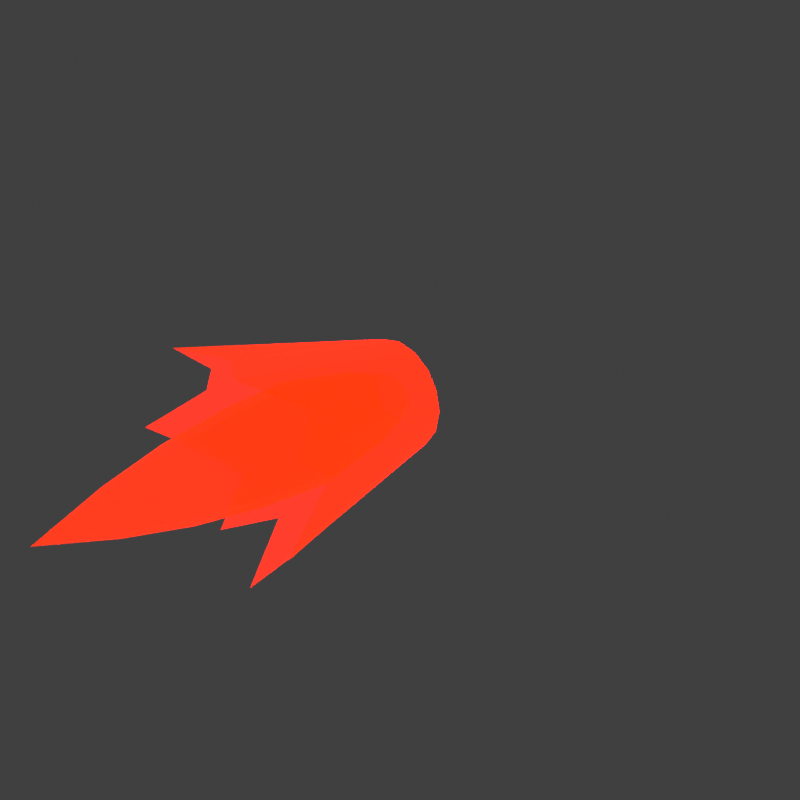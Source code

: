 # Source: thrust.blend  (saved by Blender 2.93.21; exported with 4.5.12 LTS)
import bpy
from mathutils import Matrix  # noqa: F401  (used for matrix-valued properties, if any)

bpy.ops.wm.read_factory_settings(use_empty=True)
scene = bpy.context.scene
scene.name = 'Scene'

# ---- collections
col_collection = bpy.data.collections.new('Collection'); scene.collection.children.link(col_collection)

# ---- images (referenced by path relative to the original .blend; pixels are not part of the script)
import os
ASSET_DIR = os.environ.get("B2B_ASSET_DIR", "")  # directory of the original .blend (textures are referenced by path, not embedded)
HERE = os.path.dirname(os.path.abspath(__file__))  # packed textures are extracted next to this script under _unpacked/

def load_image(name, relpath, width, height, colorspace="sRGB"):
    """Load a texture the original file referenced (path relative to the .blend, or extracted next to this script)."""
    p = next((c for c in (os.path.join(HERE, relpath), os.path.join(ASSET_DIR, relpath)) if relpath and os.path.exists(c)), "")
    if p:
        img = bpy.data.images.load(p, check_existing=True)
        img.name = name
    else:  # same state as the original file: an image datablock whose file is absent (Cycles renders it pink)
        img = bpy.data.images.new(name, width, height)
        img.source = "FILE"
        img.filepath = "//" + (relpath or name)
    img.colorspace_settings.name = colorspace
    return img
img_untitled = load_image('Untitled', 'thrust.png', 1024, 1024, 'sRGB')

# ---- materials (node trees are filled in below, after node groups)
mat_material = bpy.data.materials.new('Material')
mat_material.alpha_threshold = 0.0
mat_material.line_color = (0.0, 0.0, 0.0, 1.0)
mat_material_002 = bpy.data.materials.new('Material.002')
mat_material_002.alpha_threshold = 0.0
mat_material_002.line_color = (0.0, 0.0, 0.0, 1.0)

# ---- material node trees
mat_material.use_nodes = True; mat_material.node_tree.nodes.clear()
_N = mat_material.node_tree.nodes; _L = mat_material.node_tree.links
n0 = _N.new('ShaderNodeOutputMaterial'); n0.name = 'Material Output'; n0.location = (300, 300)
n1 = _N.new('ShaderNodeBsdfPrincipled'); n1.name = 'Principled BSDF'; n1.location = (10, 300)
n1.distribution = 'GGX'
n1.subsurface_method = 'BURLEY'
n1.inputs[0].default_value = (1.0, 0.08068, 0.0, 1.0)
n1.inputs[2].default_value = 0.4
n1.inputs[3].default_value = 1.45
n1.inputs[4].default_value = 0.5
n1.inputs[27].default_value = (1.0, 0.08022, 0.0, 1.0)
n1.inputs[28].default_value = 0.5
n2 = _N.new('ShaderNodeUVMap'); n2.name = 'UV Map'; n2.location = (293, 104)
n3 = _N.new('ShaderNodeTexImage'); n3.name = 'Image Texture'; n3.location = (533, 268)
n3.image = img_untitled
_L.new(n1.outputs[0], n0.inputs[0])
_L.new(n2.outputs[0], n3.inputs[0])
n0.is_active_output = True
mat_material_002.use_nodes = True; mat_material_002.node_tree.nodes.clear()
_N = mat_material_002.node_tree.nodes; _L = mat_material_002.node_tree.links
n0 = _N.new('ShaderNodeOutputMaterial'); n0.name = 'Material Output'; n0.location = (300, 300)
n1 = _N.new('ShaderNodeBsdfPrincipled'); n1.name = 'Principled BSDF'; n1.location = (10, 300)
n1.distribution = 'GGX'
n1.subsurface_method = 'BURLEY'
n1.inputs[0].default_value = (1.0, 0.55, 0.0, 1.0)
n1.inputs[2].default_value = 0.4
n1.inputs[3].default_value = 1.45
n1.inputs[4].default_value = 0.5
n1.inputs[27].default_value = (1.0, 0.552, 0.0, 1.0)
n1.inputs[28].default_value = 0.5
n2 = _N.new('ShaderNodeUVMap'); n2.name = 'UV Map'; n2.location = (293, 104)
n3 = _N.new('ShaderNodeTexImage'); n3.name = 'Image Texture'; n3.location = (533, 268)
n3.image = img_untitled
_L.new(n1.outputs[0], n0.inputs[0])
_L.new(n2.outputs[0], n3.inputs[0])
n0.is_active_output = True

# ---- world
world_world = bpy.data.worlds.new('World'); scene.world = world_world
world_world.use_nodes = True; world_world.node_tree.nodes.clear()
_N = world_world.node_tree.nodes; _L = world_world.node_tree.links
n0 = _N.new('ShaderNodeOutputWorld'); n0.name = 'World Output'; n0.location = (300, 300)
n1 = _N.new('ShaderNodeBackground'); n1.name = 'Background'; n1.location = (10, 300)
n1.inputs[0].default_value = (0.05088, 0.05088, 0.05088, 1.0)
_L.new(n1.outputs[0], n0.inputs[0])
n0.is_active_output = True
world_world.color = (0.05088, 0.05088, 0.05088)
world_world.use_sun_shadow = False
world_world.sun_shadow_jitter_overblur = 0.0

# ---- cameras
cam_camera = bpy.data.cameras.new('Camera')
cam_camera.clip_end = 100.0
cam_camera.ortho_scale = 7.314

# ---- lights
light_light = bpy.data.lights.new('Light', 'POINT')
light_light.color = (2.0, 4.247e-07, 0.0)
light_light.transmission_factor = 0.0
light_light.energy = 1000.0
light_light.shadow_soft_size = 0.1
light_light.shadow_maximum_resolution = 0.006
light_light.use_absolute_resolution = True

# ---- meshes
me_cylinder = bpy.data.meshes.new('Cylinder')
me_cylinder.from_pydata([(1.271e-16, 3.412e-08, 0.5724), (6.661e-16, -2.0, 1.0), (0.2191, 3.412e-08, 0.5288), (0.4334, -2.265, 1.046), (0.4048, 3.412e-08, 0.4048), (0.5587, -1.58, 0.5587), (0.5288, 1.706e-08, 0.2191), (0.9239, -2.0, 0.3827), (0.5724, -2.034e-15, -2.502e-08), (0.7901, -1.58, 9.419e-08), (0.5288, -1.706e-08, -0.2191), (1.046, -2.265, -0.4334), (0.4048, -3.412e-08, -0.4048), (0.7071, -2.0, -0.7071), (0.2191, -3.412e-08, -0.5288), (0.4334, -2.265, -1.046), (-5.004e-08, -3.412e-08, -0.5724), (-6.907e-08, -1.58, -0.7901), (-0.2191, -3.412e-08, -0.5288), (-0.3827, -2.0, -0.9239), (-0.4048, -3.412e-08, -0.4048), (-0.5587, -1.58, -0.5587), (-0.5288, -1.706e-08, -0.2191), (-0.8268, -1.79, -0.3425), (-0.5724, 5.084e-16, 6.826e-09), (-1.133, -2.265, 1.35e-07), (-0.5288, 1.706e-08, 0.2191), (-0.809, -1.751, 0.3351), (-0.4048, 3.412e-08, 0.4048), (-0.6328, -1.79, 0.6328), (-0.2191, 3.412e-08, 0.5288), (-0.4391, -2.295, 1.06), (3.573e-16, -2.586, 0.3958), (2.464e-16, -1.918, 0.4889), (-2.333e-17, -0.5397, 0.3898), (0.09057, -3.268, 0.2186), (0.1515, -2.586, 0.3657), (0.1871, -1.918, 0.4516), (0.2025, -1.297, 0.4889), (0.1492, -0.5397, 0.3601), (0.08828, -0.09289, 0.2131), (0.1673, -3.268, 0.1673), (0.2799, -2.586, 0.2799), (0.3457, -1.918, 0.3457), (0.3742, -1.297, 0.3742), (0.2756, -0.5397, 0.2756), (0.1631, -0.09289, 0.1631), (0.2186, -3.268, 0.09057), (0.3657, -2.586, 0.1515), (0.4516, -1.918, 0.1871), (0.4889, -1.297, 0.2025), (0.3601, -0.5397, 0.1492), (0.2131, -0.09289, 0.08828), (0.2367, -3.268, 1.13e-07), (0.3958, -2.586, 0.0), (0.4889, -1.918, -4.833e-08), (0.5291, -1.297, -1.297e-07), (0.3898, -0.5397, -1.156e-07), (0.2307, -0.09289, -1.192e-07), (0.2186, -3.268, -0.09057), (0.3657, -2.586, -0.1515), (0.4516, -1.918, -0.1871), (0.4889, -1.297, -0.2025), (0.3601, -0.5397, -0.1492), (0.2131, -0.09289, -0.08829), (0.1673, -3.268, -0.1673), (0.2799, -2.586, -0.2799), (0.3457, -1.918, -0.3457), (0.3742, -1.297, -0.3742), (0.2756, -0.5397, -0.2756), (0.1631, -0.09289, -0.1631), (0.09057, -3.268, -0.2186), (0.1515, -2.586, -0.3657), (0.1871, -1.918, -0.4516), (0.2025, -1.297, -0.4889), (0.1492, -0.5397, -0.3601), (0.08828, -0.09289, -0.2131), (-2.533e-14, -4.011, 0.0), (-4.382e-08, -3.268, -0.2367), (-4.8e-08, -2.586, -0.3958), (-1.4e-07, -1.918, -0.4889), (-1.558e-07, -1.297, -0.5291), (-1.116e-07, -0.5397, -0.3898), (-2.798e-08, -0.09289, -0.2307), (-0.09057, -3.268, -0.2186), (-0.1515, -2.586, -0.3657), (-0.1871, -1.918, -0.4516), (-0.2025, -1.297, -0.4889), (-0.1492, -0.5397, -0.3601), (-0.08829, -0.09289, -0.2131), (-0.1673, -3.268, -0.1673), (-0.2799, -2.586, -0.2799), (-0.3457, -1.918, -0.3457), (-0.3742, -1.297, -0.3742), (-0.2756, -0.5397, -0.2756), (-0.1631, -0.09289, -0.1631), (-0.2186, -3.268, -0.09057), (-0.3657, -2.586, -0.1515), (-0.4516, -1.918, -0.1871), (-0.4889, -1.297, -0.2025), (-0.3601, -0.5397, -0.1492), (-0.2131, -0.09289, -0.08829), (-0.2367, -3.268, 1.13e-07), (-0.3958, -2.586, 1.023e-07), (-0.4889, -1.918, 1.933e-07), (-0.5291, -1.297, 1.857e-07), (-0.3898, -0.5397, 7.708e-08), (-0.2307, -0.09289, 0.0), (-0.2186, -3.268, 0.09057), (-0.3657, -2.586, 0.1515), (-0.4516, -1.918, 0.1871), (-0.4889, -1.297, 0.2025), (-0.3601, -0.5397, 0.1492), (-0.2131, -0.09289, 0.08828), (-0.1673, -3.268, 0.1673), (-0.2799, -2.586, 0.2799), (-0.3457, -1.918, 0.3457), (-0.3742, -1.297, 0.3742), (-0.2756, -0.5397, 0.2756), (-0.1631, -0.09289, 0.1631), (-0.09057, -3.268, 0.2186), (-0.1515, -2.586, 0.3657), (-0.1871, -1.918, 0.4516), (-0.2025, -1.297, 0.4889), (-0.1492, -0.5397, 0.3601), (-0.08828, -0.09289, 0.2131), (1.313e-07, -3.268, 0.2367), (3.173e-07, -1.297, 0.5291), (9.842e-08, -0.09289, 0.2307)], [], [(0, 2, 3, 1), (2, 4, 5, 3), (4, 6, 7, 5), (6, 8, 9, 7), (8, 10, 11, 9), (10, 12, 13, 11), (12, 14, 15, 13), (14, 16, 17, 15), (16, 18, 19, 17), (18, 20, 21, 19), (20, 22, 23, 21), (22, 24, 25, 23), (24, 26, 27, 25), (26, 28, 29, 27), (28, 30, 31, 29), (30, 0, 1, 31), (0, 30, 28, 26, 24, 22, 20, 18, 16, 14, 12, 10, 8, 6, 4, 2), (34, 127, 38, 39), (33, 32, 36, 37), (126, 77, 35), (128, 34, 39, 40), (127, 33, 37, 38), (32, 126, 35, 36), (35, 77, 41), (40, 39, 45, 46), (38, 37, 43, 44), (36, 35, 41, 42), (39, 38, 44, 45), (37, 36, 42, 43), (46, 45, 51, 52), (44, 43, 49, 50), (42, 41, 47, 48), (45, 44, 50, 51), (43, 42, 48, 49), (41, 77, 47), (51, 50, 56, 57), (49, 48, 54, 55), (47, 77, 53), (52, 51, 57, 58), (50, 49, 55, 56), (48, 47, 53, 54), (57, 56, 62, 63), (55, 54, 60, 61), (53, 77, 59), (58, 57, 63, 64), (56, 55, 61, 62), (54, 53, 59, 60), (64, 63, 69, 70), (62, 61, 67, 68), (60, 59, 65, 66), (63, 62, 68, 69), (61, 60, 66, 67), (59, 77, 65), (68, 67, 73, 74), (66, 65, 71, 72), (69, 68, 74, 75), (67, 66, 72, 73), (65, 77, 71), (70, 69, 75, 76), (75, 74, 81, 82), (73, 72, 79, 80), (71, 77, 78), (76, 75, 82, 83), (74, 73, 80, 81), (72, 71, 78, 79), (80, 79, 85, 86), (78, 77, 84), (83, 82, 88, 89), (81, 80, 86, 87), (79, 78, 84, 85), (82, 81, 87, 88), (89, 88, 94, 95), (87, 86, 92, 93), (85, 84, 90, 91), (88, 87, 93, 94), (86, 85, 91, 92), (84, 77, 90), (91, 90, 96, 97), (94, 93, 99, 100), (92, 91, 97, 98), (90, 77, 96), (95, 94, 100, 101), (93, 92, 98, 99), (100, 99, 105, 106), (98, 97, 103, 104), (96, 77, 102), (101, 100, 106, 107), (99, 98, 104, 105), (97, 96, 102, 103), (102, 77, 108), (107, 106, 112, 113), (105, 104, 110, 111), (103, 102, 108, 109), (106, 105, 111, 112), (104, 103, 109, 110), (113, 112, 118, 119), (111, 110, 116, 117), (109, 108, 114, 115), (112, 111, 117, 118), (110, 109, 115, 116), (108, 77, 114), (118, 117, 123, 124), (116, 115, 121, 122), (114, 77, 120), (119, 118, 124, 125), (117, 116, 122, 123), (115, 114, 120, 121), (124, 123, 127, 34), (122, 121, 32, 33), (120, 77, 126), (125, 124, 34, 128), (123, 122, 33, 127), (121, 120, 126, 32)])
_uv = me_cylinder.uv_layers.new(name='UVMap')
_uv.uv.foreach_set('vector', [1.0, 0.55, 0.9438, 0.55, 0.9438, 1.0, 1.0, 1.0, 0.9438, 0.55, 0.8875, 0.55, 0.8875, 1.0, 0.9438, 1.0, 0.8875, 0.55, 0.8313, 0.55, 0.8313, 1.0, 0.8875, 1.0, 0.8313, 0.55, 0.775, 0.55, 0.775, 1.0, 0.8313, 1.0, 0.775, 0.55, 0.7188, 0.55, 0.7188, 1.0, 0.775, 1.0, 0.7188, 0.55, 0.6625, 0.55, 0.6625, 1.0, 0.7188, 1.0, 0.6625, 0.55, 0.6062, 0.55, 0.6062, 1.0, 0.6625, 1.0, 0.6062, 0.55, 0.55, 0.55, 0.55, 1.0, 0.6062, 1.0, 0.55, 0.55, 0.4937, 0.55, 0.4937, 1.0, 0.55, 1.0, 0.4937, 0.55, 0.4375, 0.55, 0.4375, 1.0, 0.4937, 1.0, 0.4375, 0.55, 0.3812, 0.55, 0.3812, 1.0, 0.4375, 1.0, 0.3812, 0.55, 0.325, 0.55, 0.325, 1.0, 0.3812, 1.0, 0.325, 0.55, 0.2687, 0.55, 0.2687, 1.0, 0.325, 1.0, 0.2687, 0.55, 0.2125, 0.55, 0.2125, 1.0, 0.2687, 1.0, 0.2125, 0.55, 0.1562, 0.55, 0.1562, 1.0, 0.2125, 1.0, 0.1562, 0.55, 0.1, 0.55, 0.1, 1.0, 0.1562, 1.0, 0.775, 0.541, 0.6923, 0.5246, 0.6223, 0.4777, 0.5754, 0.4077, 0.559, 0.325, 0.5754, 0.2423, 0.6223, 0.1723, 0.6923, 0.1254, 0.775, 0.109, 0.8577, 0.1254, 0.9277, 0.1723, 0.9746, 0.2423, 0.991, 0.325, 0.9746, 0.4077, 0.9277, 0.4777, 0.8577, 0.5246, 0.375, 0.1875, 0.375, 0.25, 0.3438, 0.25, 0.3438, 0.1875, 0.375, 0.3125, 0.375, 0.375, 0.3438, 0.375, 0.3438, 0.3125, 0.375, 0.4375, 0.3594, 0.5, 0.3438, 0.4375, 0.375, 0.125, 0.375, 0.1875, 0.3438, 0.1875, 0.3438, 0.125, 0.375, 0.25, 0.375, 0.3125, 0.3438, 0.3125, 0.3438, 0.25, 0.375, 0.375, 0.375, 0.4375, 0.3438, 0.4375, 0.3438, 0.375, 0.3438, 0.4375, 0.3281, 0.5, 0.3125, 0.4375, 0.3438, 0.125, 0.3438, 0.1875, 0.3125, 0.1875, 0.3125, 0.125, 0.3438, 0.25, 0.3438, 0.3125, 0.3125, 0.3125, 0.3125, 0.25, 0.3438, 0.375, 0.3438, 0.4375, 0.3125, 0.4375, 0.3125, 0.375, 0.3438, 0.1875, 0.3438, 0.25, 0.3125, 0.25, 0.3125, 0.1875, 0.3438, 0.3125, 0.3438, 0.375, 0.3125, 0.375, 0.3125, 0.3125, 0.3125, 0.125, 0.3125, 0.1875, 0.2812, 0.1875, 0.2812, 0.125, 0.3125, 0.25, 0.3125, 0.3125, 0.2812, 0.3125, 0.2812, 0.25, 0.3125, 0.375, 0.3125, 0.4375, 0.2812, 0.4375, 0.2812, 0.375, 0.3125, 0.1875, 0.3125, 0.25, 0.2812, 0.25, 0.2812, 0.1875, 0.3125, 0.3125, 0.3125, 0.375, 0.2812, 0.375, 0.2812, 0.3125, 0.3125, 0.4375, 0.2969, 0.5, 0.2812, 0.4375, 0.2812, 0.1875, 0.2812, 0.25, 0.25, 0.25, 0.25, 0.1875, 0.2812, 0.3125, 0.2812, 0.375, 0.25, 0.375, 0.25, 0.3125, 0.2812, 0.4375, 0.2656, 0.5, 0.25, 0.4375, 0.2812, 0.125, 0.2812, 0.1875, 0.25, 0.1875, 0.25, 0.125, 0.2812, 0.25, 0.2812, 0.3125, 0.25, 0.3125, 0.25, 0.25, 0.2812, 0.375, 0.2812, 0.4375, 0.25, 0.4375, 0.25, 0.375, 0.25, 0.1875, 0.25, 0.25, 0.2187, 0.25, 0.2187, 0.1875, 0.25, 0.3125, 0.25, 0.375, 0.2187, 0.375, 0.2187, 0.3125, 0.25, 0.4375, 0.2344, 0.5, 0.2187, 0.4375, 0.25, 0.125, 0.25, 0.1875, 0.2187, 0.1875, 0.2187, 0.125, 0.25, 0.25, 0.25, 0.3125, 0.2187, 0.3125, 0.2187, 0.25, 0.25, 0.375, 0.25, 0.4375, 0.2187, 0.4375, 0.2187, 0.375, 0.2187, 0.125, 0.2187, 0.1875, 0.1875, 0.1875, 0.1875, 0.125, 0.2187, 0.25, 0.2187, 0.3125, 0.1875, 0.3125, 0.1875, 0.25, 0.2187, 0.375, 0.2187, 0.4375, 0.1875, 0.4375, 0.1875, 0.375, 0.2187, 0.1875, 0.2187, 0.25, 0.1875, 0.25, 0.1875, 0.1875, 0.2187, 0.3125, 0.2187, 0.375, 0.1875, 0.375, 0.1875, 0.3125, 0.2187, 0.4375, 0.2031, 0.5, 0.1875, 0.4375, 0.1875, 0.25, 0.1875, 0.3125, 0.1562, 0.3125, 0.1562, 0.25, 0.1875, 0.375, 0.1875, 0.4375, 0.1562, 0.4375, 0.1562, 0.375, 0.1875, 0.1875, 0.1875, 0.25, 0.1562, 0.25, 0.1562, 0.1875, 0.1875, 0.3125, 0.1875, 0.375, 0.1562, 0.375, 0.1562, 0.3125, 0.1875, 0.4375, 0.1719, 0.5, 0.1562, 0.4375, 0.1875, 0.125, 0.1875, 0.1875, 0.1562, 0.1875, 0.1562, 0.125, 0.1562, 0.1875, 0.1562, 0.25, 0.125, 0.25, 0.125, 0.1875, 0.1562, 0.3125, 0.1562, 0.375, 0.125, 0.375, 0.125, 0.3125, 0.1562, 0.4375, 0.1406, 0.5, 0.125, 0.4375, 0.1562, 0.125, 0.1562, 0.1875, 0.125, 0.1875, 0.125, 0.125, 0.1562, 0.25, 0.1562, 0.3125, 0.125, 0.3125, 0.125, 0.25, 0.1562, 0.375, 0.1562, 0.4375, 0.125, 0.4375, 0.125, 0.375, 0.125, 0.3125, 0.125, 0.375, 0.09375, 0.375, 0.09375, 0.3125, 0.125, 0.4375, 0.1094, 0.5, 0.09375, 0.4375, 0.125, 0.125, 0.125, 0.1875, 0.09375, 0.1875, 0.09375, 0.125, 0.125, 0.25, 0.125, 0.3125, 0.09375, 0.3125, 0.09375, 0.25, 0.125, 0.375, 0.125, 0.4375, 0.09375, 0.4375, 0.09375, 0.375, 0.125, 0.1875, 0.125, 0.25, 0.09375, 0.25, 0.09375, 0.1875, 0.09375, 0.125, 0.09375, 0.1875, 0.0625, 0.1875, 0.0625, 0.125, 0.09375, 0.25, 0.09375, 0.3125, 0.0625, 0.3125, 0.0625, 0.25, 0.09375, 0.375, 0.09375, 0.4375, 0.0625, 0.4375, 0.0625, 0.375, 0.09375, 0.1875, 0.09375, 0.25, 0.0625, 0.25, 0.0625, 0.1875, 0.09375, 0.3125, 0.09375, 0.375, 0.0625, 0.375, 0.0625, 0.3125, 0.09375, 0.4375, 0.07813, 0.5, 0.0625, 0.4375, 0.0625, 0.375, 0.0625, 0.4375, 0.03125, 0.4375, 0.03125, 0.375, 0.0625, 0.1875, 0.0625, 0.25, 0.03125, 0.25, 0.03125, 0.1875, 0.0625, 0.3125, 0.0625, 0.375, 0.03125, 0.375, 0.03125, 0.3125, 0.0625, 0.4375, 0.04688, 0.5, 0.03125, 0.4375, 0.0625, 0.125, 0.0625, 0.1875, 0.03125, 0.1875, 0.03125, 0.125, 0.0625, 0.25, 0.0625, 0.3125, 0.03125, 0.3125, 0.03125, 0.25, 0.03125, 0.1875, 0.03125, 0.25, 0.0, 0.25, 0.0, 0.1875, 0.03125, 0.3125, 0.03125, 0.375, 0.0, 0.375, 0.0, 0.3125, 0.03125, 0.4375, 0.01563, 0.5, 0.0, 0.4375, 0.03125, 0.125, 0.03125, 0.1875, 0.0, 0.1875, 0.0, 0.125, 0.03125, 0.25, 0.03125, 0.3125, 0.0, 0.3125, 0.0, 0.25, 0.03125, 0.375, 0.03125, 0.4375, 0.0, 0.4375, 0.0, 0.375, 0.5, 0.4375, 0.4844, 0.5, 0.4687, 0.4375, 0.5, 0.125, 0.5, 0.1875, 0.4687, 0.1875, 0.4687, 0.125, 0.5, 0.25, 0.5, 0.3125, 0.4687, 0.3125, 0.4687, 0.25, 0.5, 0.375, 0.5, 0.4375, 0.4687, 0.4375, 0.4687, 0.375, 0.5, 0.1875, 0.5, 0.25, 0.4687, 0.25, 0.4687, 0.1875, 0.5, 0.3125, 0.5, 0.375, 0.4687, 0.375, 0.4687, 0.3125, 0.4687, 0.125, 0.4687, 0.1875, 0.4375, 0.1875, 0.4375, 0.125, 0.4687, 0.25, 0.4687, 0.3125, 0.4375, 0.3125, 0.4375, 0.25, 0.4687, 0.375, 0.4687, 0.4375, 0.4375, 0.4375, 0.4375, 0.375, 0.4687, 0.1875, 0.4687, 0.25, 0.4375, 0.25, 0.4375, 0.1875, 0.4687, 0.3125, 0.4687, 0.375, 0.4375, 0.375, 0.4375, 0.3125, 0.4687, 0.4375, 0.4531, 0.5, 0.4375, 0.4375, 0.4375, 0.1875, 0.4375, 0.25, 0.4062, 0.25, 0.4062, 0.1875, 0.4375, 0.3125, 0.4375, 0.375, 0.4062, 0.375, 0.4062, 0.3125, 0.4375, 0.4375, 0.4219, 0.5, 0.4062, 0.4375, 0.4375, 0.125, 0.4375, 0.1875, 0.4062, 0.1875, 0.4062, 0.125, 0.4375, 0.25, 0.4375, 0.3125, 0.4062, 0.3125, 0.4062, 0.25, 0.4375, 0.375, 0.4375, 0.4375, 0.4062, 0.4375, 0.4062, 0.375, 0.4062, 0.1875, 0.4062, 0.25, 0.375, 0.25, 0.375, 0.1875, 0.4062, 0.3125, 0.4062, 0.375, 0.375, 0.375, 0.375, 0.3125, 0.4062, 0.4375, 0.3906, 0.5, 0.375, 0.4375, 0.4062, 0.125, 0.4062, 0.1875, 0.375, 0.1875, 0.375, 0.125, 0.4062, 0.25, 0.4062, 0.3125, 0.375, 0.3125, 0.375, 0.25, 0.4062, 0.375, 0.4062, 0.4375, 0.375, 0.4375, 0.375, 0.375])
me_cylinder.materials.append(mat_material)
me_cylinder.materials.append(mat_material_002)
me_cylinder.use_remesh_fix_poles = True
me_cylinder.use_remesh_preserve_attributes = False
me_cylinder.update()

# ---- objects
ob_light = bpy.data.objects.new('Light', light_light)
ob_camera = bpy.data.objects.new('Camera', cam_camera)
ob_cylinder = bpy.data.objects.new('Cylinder', me_cylinder)

# ---- transforms, parenting, visibility, modifiers, constraints
ob_light.location = (0.0, 0.0, 0.0)
ob_light.rotation_euler = (0.6503, 0.05522, 1.866)
ob_light.lock_rotations_4d = False
ob_light.empty_display_type = 'ARROWS'
ob_light.color = (0.0, 0.0, 0.0, 0.0)
ob_light.lineart.crease_threshold = 0.0
ob_camera.location = (7.359, -6.926, 4.958)
ob_camera.rotation_euler = (1.109, 0.0, 0.8149)
ob_camera.lock_rotations_4d = False
ob_camera.empty_display_type = 'ARROWS'
ob_camera.color = (0.0, 0.0, 0.0, 0.0)
ob_camera.display_type = 'WIRE'
ob_camera.lineart.crease_threshold = 0.0
ob_cylinder.location = (0.0, 0.0, 0.0)

# ---- collection membership
col_collection.objects.link(ob_light)
col_collection.objects.link(ob_camera)
col_collection.objects.link(ob_cylinder)

# ---- scene / render settings (as saved in the file)
scene.camera = ob_camera
scene.frame_start = 1; scene.frame_end = 250; scene.frame_set(1)
scene.render.engine = 'CYCLES'
scene.render.resolution_x = 128
scene.render.resolution_y = 128
scene.cycles.use_denoising = False
scene.cycles.samples = 128
scene.cycles.sampling_pattern = 'TABULATED_SOBOL'
scene.cycles.use_adaptive_sampling = False
scene.cycles.use_light_tree = False
scene.cycles.bake_type = 'DIFFUSE'
scene.view_settings.view_transform = 'Standard'
bpy.context.view_layer.update()
